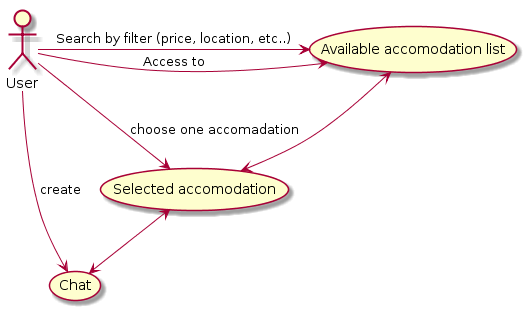

The diagram above was rendered by PlantUML. Its source (embedded in the PNG):
@startuml
Actor "User" as u
(Available accomodation list) as accos
(Selected accomodation) as acco
(Chat) as chat

u -right-> accos : Access to
u -right-> accos : Search by filter (price, location, etc..)

accos <-down-> acco
u -down-> acco : choose one accomadation

u -down-> chat : create
acco <-down-> chat
@enduml